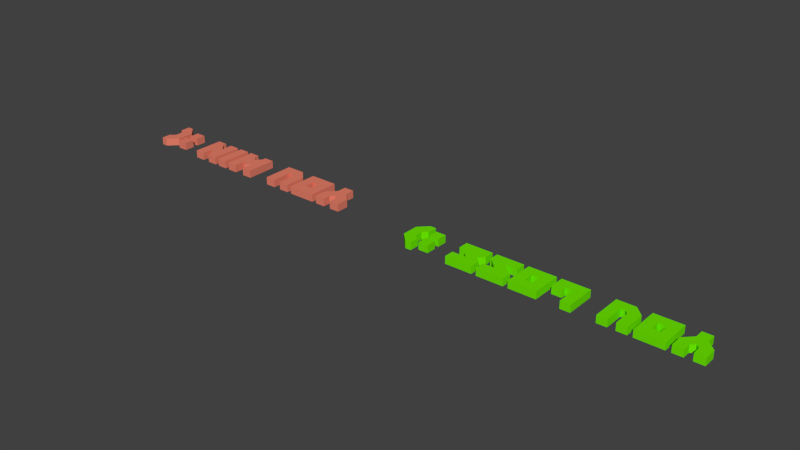 # Source: winlose.blend  (saved by Blender 2.69.0; exported with 4.5.12 LTS)
import bpy
from mathutils import Matrix  # noqa: F401  (used for matrix-valued properties, if any)

bpy.ops.wm.read_factory_settings(use_empty=True)
scene = bpy.context.scene
scene.name = 'Scene'

# ---- collections
col_collection_1 = bpy.data.collections.new('Collection 1'); scene.collection.children.link(col_collection_1)

# ---- materials (node trees are filled in below, after node groups)
mat_material_002 = bpy.data.materials.new('Material.002')
mat_material_002.alpha_threshold = 0.0
mat_material_002.use_transparent_shadow = False
mat_material_002.diffuse_color = (0.8, 0.2165, 0.1451, 1.0)
mat_material_002.roughness = 0.5
mat_material_002.line_color = (0.0, 0.0, 0.0, 1.0)
mat_material_003 = bpy.data.materials.new('Material.003')
mat_material_003.alpha_threshold = 0.0
mat_material_003.use_transparent_shadow = False
mat_material_003.diffuse_color = (0.1542, 0.8, 0.0, 1.0)
mat_material_003.roughness = 0.5
mat_material_003.line_color = (0.0, 0.0, 0.0, 1.0)

# ---- material node trees

# ---- world
world_world = bpy.data.worlds.new('World'); scene.world = world_world
world_world.color = (0.05088, 0.05088, 0.05088)
world_world.use_sun_shadow = False
world_world.sun_shadow_jitter_overblur = 0.0
world_world.cycles.sampling_method = 'MANUAL'
world_world.cycles.sample_map_resolution = 256

# ---- meshes
me_mesh_001 = bpy.data.meshes.new('Mesh.001')
me_mesh_001.from_pydata([(-2.712, 0.09308, 0.03718), (-2.712, 0.09308, -0.156), (-2.802, 0.09308, -0.2469), (-2.837, 0.09308, -0.2469), (-2.837, 0.09308, -0.4969), (-2.689, 0.09308, -0.4969), (-2.462, 0.09308, -0.2696), (-2.462, 0.09308, 0.1508), (-2.689, 0.09308, 0.3781), (-2.837, 0.09308, 0.3781), (-2.837, 0.09308, 0.1281), (-2.802, 0.09308, 0.1281), (-2.098, 0.09308, 0.003086), (-2.098, 0.09308, 0.2531), (-2.348, 0.09308, 0.2531), (-2.348, 0.09308, 0.003086), (-2.348, 0.09308, -0.1219), (-2.348, 0.09308, -0.3719), (-2.098, 0.09308, -0.3719), (-2.098, 0.09308, -0.1219), (-1.098, 0.09308, 0.3781), (-1.098, 0.09308, 0.2758), (-1.28, 0.09308, 0.094), (-1.28, 0.09308, 0.3781), (-1.53, 0.09308, 0.3781), (-1.53, 0.09308, -0.3719), (-1.28, 0.09308, -0.3719), (-1.28, 0.09308, -0.2696), (-1.098, 0.09308, -0.08782), (-1.098, 0.09308, -0.3719), (-0.8479, 0.09308, -0.3719), (-0.8479, 0.09308, 0.3781), (-0.7343, 0.09308, 0.3781), (-0.7343, 0.09308, -0.3719), (-0.4843, 0.09308, -0.3719), (-0.4843, 0.09308, 0.3781), (0.1293, 0.09308, -0.3719), (0.3793, 0.09308, -0.3719), (0.3793, 0.09308, 0.3781), (0.1293, 0.09308, 0.3781), (0.1293, 0.09308, 0.08263), (0.004348, 0.09308, 0.2076), (-0.1207, 0.09308, 0.08263), (-0.1207, 0.09308, 0.3781), (-0.3707, 0.09308, 0.3781), (-0.3707, 0.09308, -0.3719), (-0.1207, 0.09308, -0.3719), (-0.1207, 0.09308, -0.281), (0.004348, 0.09308, -0.156), (0.1293, 0.09308, -0.281), (1.629, 0.09308, 0.3781), (1.379, 0.09308, 0.3781), (1.379, 0.09308, -0.031), (1.288, 0.09308, -0.1219), (1.198, 0.09308, -0.1219), (1.198, 0.09308, 0.3781), (0.9475, 0.09308, 0.3781), (0.9475, 0.09308, -0.3719), (1.402, 0.09308, -0.3719), (1.629, 0.09308, -0.1446), (2.425, 0.09308, -0.3719), (2.425, 0.09308, 0.3781), (1.743, 0.09308, 0.3781), (1.743, 0.09308, -0.3719), (2.175, 0.09308, 0.1281), (2.175, 0.09308, -0.1219), (1.993, 0.09308, -0.1219), (1.993, 0.09308, 0.1281), (3.22, 0.09308, 0.3781), (2.97, 0.09308, 0.3781), (2.97, 0.09308, 0.1849), (2.879, 0.09308, 0.094), (2.788, 0.09308, 0.1849), (2.788, 0.09308, 0.3781), (2.538, 0.09308, 0.3781), (2.538, 0.09308, 0.07127), (2.754, 0.09308, -0.1446), (2.754, 0.09308, -0.3719), (3.004, 0.09308, -0.3719), (3.004, 0.09308, -0.1446), (3.22, 0.09308, 0.07127), (-2.712, -0.09308, 0.03718), (-2.712, -0.09308, -0.156), (-2.802, -0.09308, -0.2469), (-2.837, -0.09308, -0.2469), (-2.837, -0.09308, -0.4969), (-2.689, -0.09308, -0.4969), (-2.462, -0.09308, -0.2696), (-2.462, -0.09308, 0.1508), (-2.689, -0.09308, 0.3781), (-2.837, -0.09308, 0.3781), (-2.837, -0.09308, 0.1281), (-2.802, -0.09308, 0.1281), (-2.098, -0.09308, 0.003086), (-2.098, -0.09308, 0.2531), (-2.348, -0.09308, 0.2531), (-2.348, -0.09308, 0.003086), (-2.348, -0.09308, -0.1219), (-2.348, -0.09308, -0.3719), (-2.098, -0.09308, -0.3719), (-2.098, -0.09308, -0.1219), (-1.098, -0.09308, 0.3781), (-1.098, -0.09308, 0.2758), (-1.28, -0.09308, 0.094), (-1.28, -0.09308, 0.3781), (-1.53, -0.09308, 0.3781), (-1.53, -0.09308, -0.3719), (-1.28, -0.09308, -0.3719), (-1.28, -0.09308, -0.2696), (-1.098, -0.09308, -0.08782), (-1.098, -0.09308, -0.3719), (-0.8479, -0.09308, -0.3719), (-0.8479, -0.09308, 0.3781), (-0.7343, -0.09308, 0.3781), (-0.7343, -0.09308, -0.3719), (-0.4843, -0.09308, -0.3719), (-0.4843, -0.09308, 0.3781), (0.1293, -0.09308, -0.3719), (0.3793, -0.09308, -0.3719), (0.3793, -0.09308, 0.3781), (0.1293, -0.09308, 0.3781), (0.1293, -0.09308, 0.08263), (0.004348, -0.09308, 0.2076), (-0.1207, -0.09308, 0.08263), (-0.1207, -0.09308, 0.3781), (-0.3707, -0.09308, 0.3781), (-0.3707, -0.09308, -0.3719), (-0.1207, -0.09308, -0.3719), (-0.1207, -0.09308, -0.281), (0.004348, -0.09308, -0.156), (0.1293, -0.09308, -0.281), (1.629, -0.09308, 0.3781), (1.379, -0.09308, 0.3781), (1.379, -0.09308, -0.031), (1.288, -0.09308, -0.1219), (1.198, -0.09308, -0.1219), (1.198, -0.09308, 0.3781), (0.9475, -0.09308, 0.3781), (0.9475, -0.09308, -0.3719), (1.402, -0.09308, -0.3719), (1.629, -0.09308, -0.1446), (2.425, -0.09308, -0.3719), (2.425, -0.09308, 0.3781), (1.743, -0.09308, 0.3781), (1.743, -0.09308, -0.3719), (2.175, -0.09308, 0.1281), (2.175, -0.09308, -0.1219), (1.993, -0.09308, -0.1219), (1.993, -0.09308, 0.1281), (3.22, -0.09308, 0.3781), (2.97, -0.09308, 0.3781), (2.97, -0.09308, 0.1849), (2.879, -0.09308, 0.094), (2.788, -0.09308, 0.1849), (2.788, -0.09308, 0.3781), (2.538, -0.09308, 0.3781), (2.538, -0.09308, 0.07127), (2.754, -0.09308, -0.1446), (2.754, -0.09308, -0.3719), (3.004, -0.09308, -0.3719), (3.004, -0.09308, -0.1446), (3.22, -0.09308, 0.07127)], [], [(10, 9, 8), (10, 8, 7), (10, 7, 11), (11, 7, 0), (0, 7, 6), (1, 0, 6), (2, 1, 6), (4, 3, 2), (4, 2, 6), (4, 6, 5), (17, 16, 19), (17, 19, 18), (15, 14, 13), (15, 13, 12), (25, 24, 23), (25, 23, 22), (21, 20, 31), (21, 31, 30), (22, 21, 28), (28, 21, 30), (25, 22, 28), (25, 28, 27), (29, 28, 30), (25, 27, 26), (33, 32, 35), (33, 35, 34), (45, 44, 43), (45, 43, 42), (40, 39, 38), (40, 38, 37), (42, 41, 40), (45, 42, 40), (45, 40, 48), (48, 40, 37), (45, 48, 47), (49, 48, 37), (45, 47, 46), (36, 49, 37), (57, 56, 55), (57, 55, 54), (52, 51, 50), (52, 50, 59), (53, 52, 59), (57, 54, 53), (57, 53, 59), (57, 59, 58), (63, 62, 67), (67, 62, 61), (67, 61, 64), (64, 61, 60), (63, 67, 66), (65, 64, 60), (63, 66, 65), (63, 65, 60), (75, 74, 73), (75, 73, 72), (70, 69, 68), (70, 68, 80), (75, 72, 71), (71, 70, 80), (75, 71, 80), (76, 75, 80), (76, 80, 79), (77, 76, 79), (77, 79, 78), (91, 89, 90), (91, 88, 89), (91, 92, 88), (92, 81, 88), (81, 87, 88), (82, 87, 81), (83, 87, 82), (85, 83, 84), (85, 87, 83), (85, 86, 87), (98, 100, 97), (98, 99, 100), (96, 94, 95), (96, 93, 94), (106, 104, 105), (106, 103, 104), (102, 112, 101), (102, 111, 112), (103, 109, 102), (109, 111, 102), (106, 109, 103), (106, 108, 109), (110, 111, 109), (106, 107, 108), (114, 116, 113), (114, 115, 116), (126, 124, 125), (126, 123, 124), (121, 119, 120), (121, 118, 119), (123, 121, 122), (126, 121, 123), (126, 129, 121), (129, 118, 121), (126, 128, 129), (130, 118, 129), (126, 127, 128), (117, 118, 130), (138, 136, 137), (138, 135, 136), (133, 131, 132), (133, 140, 131), (134, 140, 133), (138, 134, 135), (138, 140, 134), (138, 139, 140), (144, 148, 143), (148, 142, 143), (148, 145, 142), (145, 141, 142), (144, 147, 148), (146, 141, 145), (144, 146, 147), (144, 141, 146), (156, 154, 155), (156, 153, 154), (151, 149, 150), (151, 161, 149), (156, 152, 153), (152, 161, 151), (156, 161, 152), (157, 161, 156), (157, 160, 161), (158, 160, 157), (158, 159, 160), (18, 19, 100, 99), (31, 20, 101, 112), (26, 27, 108, 107), (10, 11, 92, 91), (22, 23, 104, 103), (44, 45, 126, 125), (38, 39, 120, 119), (11, 0, 81, 92), (41, 42, 123, 122), (24, 25, 106, 105), (37, 38, 119, 118), (78, 79, 160, 159), (20, 21, 102, 101), (19, 16, 97, 100), (73, 74, 155, 154), (1, 2, 83, 82), (0, 1, 82, 81), (49, 36, 117, 130), (76, 77, 158, 157), (66, 67, 148, 147), (62, 63, 144, 143), (79, 80, 161, 160), (16, 17, 98, 97), (7, 8, 89, 88), (17, 18, 99, 98), (32, 33, 114, 113), (6, 7, 88, 87), (80, 68, 149, 161), (67, 64, 145, 148), (9, 10, 91, 90), (51, 52, 133, 132), (56, 57, 138, 137), (34, 35, 116, 115), (28, 29, 110, 109), (23, 24, 105, 104), (33, 34, 115, 114), (63, 60, 141, 144), (70, 71, 152, 151), (30, 31, 112, 111), (72, 73, 154, 153), (54, 55, 136, 135), (71, 72, 153, 152), (69, 70, 151, 150), (55, 56, 137, 136), (75, 76, 157, 156), (74, 75, 156, 155), (64, 65, 146, 145), (77, 78, 159, 158), (5, 6, 87, 86), (53, 54, 135, 134), (2, 3, 84, 83), (57, 58, 139, 138), (25, 26, 107, 106), (68, 69, 150, 149), (27, 28, 109, 108), (52, 53, 134, 133), (40, 41, 122, 121), (60, 61, 142, 141), (50, 51, 132, 131), (45, 46, 127, 126), (8, 9, 90, 89), (65, 66, 147, 146), (61, 62, 143, 142), (48, 49, 130, 129), (42, 43, 124, 123), (36, 37, 118, 117), (21, 22, 103, 102), (43, 44, 125, 124), (29, 30, 111, 110), (59, 50, 131, 140), (39, 40, 121, 120), (46, 47, 128, 127), (47, 48, 129, 128), (12, 13, 94, 93), (13, 14, 95, 94), (15, 12, 93, 96), (4, 5, 86, 85), (58, 59, 140, 139), (3, 4, 85, 84), (14, 15, 96, 95), (35, 32, 113, 116)])
_uv = me_mesh_001.uv_layers.new(name='UVMap')
_uv.uv.foreach_set('vector', [0.7611, 0.6161, 0.7611, 0.6886, 0.7182, 0.6886, 0.7611, 0.6161, 0.7182, 0.6886, 0.6523, 0.6227, 0.7611, 0.6161, 0.6523, 0.6227, 0.7512, 0.6161, 0.7512, 0.6161, 0.6523, 0.6227, 0.7248, 0.5897, 0.7248, 0.5897, 0.6523, 0.6227, 0.6523, 0.5008, 0.7248, 0.5337, 0.7248, 0.5897, 0.6523, 0.5008, 0.7512, 0.5074, 0.7248, 0.5337, 0.6523, 0.5008, 0.7611, 0.4349, 0.7611, 0.5074, 0.7512, 0.5074, 0.7611, 0.4349, 0.7512, 0.5074, 0.6523, 0.5008, 0.7611, 0.4349, 0.6523, 0.5008, 0.7182, 0.4349, 0.5613, 0.705, 0.5613, 0.7775, 0.4889, 0.7775, 0.5613, 0.705, 0.4889, 0.7775, 0.4889, 0.705, 0.5613, 0.7775, 0.5613, 0.85, 0.4889, 0.85, 0.5613, 0.7775, 0.4889, 0.85, 0.4889, 0.7775, 0.4349, 0.4349, 0.4349, 0.2174, 0.5074, 0.2174, 0.4349, 0.4349, 0.5074, 0.2174, 0.5074, 0.2998, 0.5601, 0.2471, 0.5601, 0.2174, 0.6326, 0.2174, 0.5601, 0.2471, 0.6326, 0.2174, 0.6326, 0.4349, 0.5074, 0.2998, 0.5601, 0.2471, 0.5601, 0.3525, 0.5601, 0.3525, 0.5601, 0.2471, 0.6326, 0.4349, 0.4349, 0.4349, 0.5074, 0.2998, 0.5601, 0.3525, 0.4349, 0.4349, 0.5601, 0.3525, 0.5074, 0.4052, 0.5601, 0.4349, 0.5601, 0.3525, 0.6326, 0.4349, 0.4349, 0.4349, 0.5074, 0.4052, 0.5074, 0.4349, 0.4349, 0.6326, 0.6523, 0.6326, 0.6523, 0.705, 0.4349, 0.6326, 0.6523, 0.705, 0.4349, 0.705, 0.2174, 6.912e-08, 0.4349, 0.0, 0.4349, 0.07248, 0.2174, 6.912e-08, 0.4349, 0.07248, 0.3492, 0.07248, 0.3492, 0.145, 0.4349, 0.145, 0.4349, 0.2174, 0.3492, 0.145, 0.4349, 0.2174, 0.2174, 0.2174, 0.3492, 0.07248, 0.3855, 0.1087, 0.3492, 0.145, 0.2174, 6.912e-08, 0.3492, 0.07248, 0.3492, 0.145, 0.2174, 6.912e-08, 0.3492, 0.145, 0.28, 0.1087, 0.28, 0.1087, 0.3492, 0.145, 0.2174, 0.2174, 0.2174, 6.912e-08, 0.28, 0.1087, 0.2438, 0.07248, 0.2438, 0.145, 0.28, 0.1087, 0.2174, 0.2174, 0.2174, 6.912e-08, 0.2438, 0.07248, 0.2174, 0.07248, 0.2174, 0.145, 0.2438, 0.145, 0.2174, 0.2174, 0.4349, 0.8105, 0.2174, 0.8105, 0.2174, 0.738, 0.4349, 0.8105, 0.2174, 0.738, 0.3624, 0.738, 0.336, 0.6853, 0.2174, 0.6853, 0.2174, 0.6128, 0.336, 0.6853, 0.2174, 0.6128, 0.369, 0.6128, 0.3624, 0.7116, 0.336, 0.6853, 0.369, 0.6128, 0.4349, 0.8105, 0.3624, 0.738, 0.3624, 0.7116, 0.4349, 0.8105, 0.3624, 0.7116, 0.369, 0.6128, 0.4349, 0.8105, 0.369, 0.6128, 0.4349, 0.6787, 0.0, 0.4151, 0.2174, 0.4151, 0.145, 0.4876, 0.145, 0.4876, 0.2174, 0.4151, 0.2174, 0.6128, 0.145, 0.4876, 0.2174, 0.6128, 0.145, 0.5403, 0.145, 0.5403, 0.2174, 0.6128, 0.0, 0.6128, 0.0, 0.4151, 0.145, 0.4876, 0.07248, 0.4876, 0.07248, 0.5403, 0.145, 0.5403, 0.0, 0.6128, 0.0, 0.4151, 0.07248, 0.4876, 0.07248, 0.5403, 0.0, 0.4151, 0.07248, 0.5403, 0.0, 0.6128, 0.5634, 0.4349, 0.6523, 0.4349, 0.6523, 0.5074, 0.5634, 0.4349, 0.6523, 0.5074, 0.5963, 0.5074, 0.5963, 0.5601, 0.6523, 0.5601, 0.6523, 0.6326, 0.5963, 0.5601, 0.6523, 0.6326, 0.5634, 0.6326, 0.5634, 0.4349, 0.5963, 0.5074, 0.57, 0.5337, 0.57, 0.5337, 0.5963, 0.5601, 0.5634, 0.6326, 0.5634, 0.4349, 0.57, 0.5337, 0.5634, 0.6326, 0.5008, 0.4975, 0.5634, 0.4349, 0.5634, 0.6326, 0.5008, 0.4975, 0.5634, 0.6326, 0.5008, 0.57, 0.4349, 0.4975, 0.5008, 0.4975, 0.5008, 0.57, 0.4349, 0.4975, 0.5008, 0.57, 0.4349, 0.57, 0.7413, 0.2537, 0.6985, 0.1812, 0.7413, 0.1812, 0.7413, 0.2537, 0.6326, 0.2471, 0.6985, 0.1812, 0.7413, 0.2537, 0.7314, 0.2537, 0.6326, 0.2471, 0.7314, 0.2537, 0.705, 0.28, 0.6326, 0.2471, 0.705, 0.28, 0.6326, 0.369, 0.6326, 0.2471, 0.705, 0.336, 0.6326, 0.369, 0.705, 0.28, 0.7314, 0.3624, 0.6326, 0.369, 0.705, 0.336, 0.7413, 0.4349, 0.7314, 0.3624, 0.7413, 0.3624, 0.7413, 0.4349, 0.6326, 0.369, 0.7314, 0.3624, 0.7413, 0.4349, 0.6985, 0.4349, 0.6326, 0.369, 0.2899, 0.883, 0.2174, 0.8105, 0.2899, 0.8105, 0.2899, 0.883, 0.2174, 0.883, 0.2174, 0.8105, 0.3624, 0.883, 0.2899, 0.8105, 0.3624, 0.8105, 0.3624, 0.883, 0.2899, 0.883, 0.2899, 0.8105, 0.4349, 6.912e-08, 0.5074, 0.2174, 0.4349, 0.2174, 0.4349, 6.912e-08, 0.5074, 0.1351, 0.5074, 0.2174, 0.5601, 0.1878, 0.6326, 0.2174, 0.5601, 0.2174, 0.5601, 0.1878, 0.6326, 0.0, 0.6326, 0.2174, 0.5074, 0.1351, 0.5601, 0.08237, 0.5601, 0.1878, 0.5601, 0.08237, 0.6326, 0.0, 0.5601, 0.1878, 0.4349, 6.912e-08, 0.5601, 0.08237, 0.5074, 0.1351, 0.4349, 6.912e-08, 0.5074, 0.02965, 0.5601, 0.08237, 0.5601, 6.912e-08, 0.6326, 0.0, 0.5601, 0.08237, 0.4349, 6.912e-08, 0.5074, 6.912e-08, 0.5074, 0.02965, 0.2174, 0.6128, 3.456e-08, 0.6853, 0.0, 0.6128, 0.2174, 0.6128, 0.2174, 0.6853, 3.456e-08, 0.6853, 0.2174, 0.0, 0.0, 0.07248, 0.0, 6.912e-08, 0.2174, 0.0, 0.08566, 0.07248, 0.0, 0.07248, 0.08566, 0.145, 0.0, 0.2174, 0.0, 0.145, 0.08566, 0.145, 0.2174, 0.2174, 0.0, 0.2174, 0.08566, 0.07248, 0.08566, 0.145, 0.04942, 0.1087, 0.2174, 0.0, 0.08566, 0.145, 0.08566, 0.07248, 0.2174, 0.0, 0.1548, 0.1087, 0.08566, 0.145, 0.1548, 0.1087, 0.2174, 0.2174, 0.08566, 0.145, 0.2174, 0.0, 0.1911, 0.07248, 0.1548, 0.1087, 0.1911, 0.145, 0.2174, 0.2174, 0.1548, 0.1087, 0.2174, 0.0, 0.2174, 0.07248, 0.1911, 0.07248, 0.2174, 0.145, 0.2174, 0.2174, 0.1911, 0.145, 0.2174, 0.2174, 0.0, 0.2899, 0.0, 0.2174, 0.2174, 0.2174, 0.145, 0.2899, 0.0, 0.2899, 0.1186, 0.3426, 0.0, 0.4151, 0.0, 0.3426, 0.1186, 0.3426, 0.1516, 0.4151, 0.0, 0.4151, 0.145, 0.3163, 0.1516, 0.4151, 0.1186, 0.3426, 0.2174, 0.2174, 0.145, 0.3163, 0.145, 0.2899, 0.2174, 0.2174, 0.1516, 0.4151, 0.145, 0.3163, 0.2174, 0.2174, 0.2174, 0.3492, 0.1516, 0.4151, 0.2174, 0.4151, 0.3624, 0.3426, 0.4349, 0.4151, 0.3624, 0.3426, 0.4349, 0.2174, 0.4349, 0.4151, 0.3624, 0.3426, 0.3624, 0.2899, 0.4349, 0.2174, 0.3624, 0.2899, 0.2174, 0.2174, 0.4349, 0.2174, 0.2174, 0.4151, 0.2899, 0.3426, 0.3624, 0.3426, 0.2899, 0.2899, 0.2174, 0.2174, 0.3624, 0.2899, 0.2174, 0.4151, 0.2899, 0.2899, 0.2899, 0.3426, 0.2174, 0.4151, 0.2174, 0.2174, 0.2899, 0.2899, 0.3064, 0.4151, 0.2174, 0.4876, 0.2174, 0.4151, 0.3064, 0.4151, 0.2735, 0.4876, 0.2174, 0.4876, 0.2735, 0.5403, 0.2174, 0.6128, 0.2174, 0.5403, 0.2735, 0.5403, 0.3064, 0.6128, 0.2174, 0.6128, 0.3064, 0.4151, 0.2998, 0.514, 0.2735, 0.4876, 0.2998, 0.514, 0.3064, 0.6128, 0.2735, 0.5403, 0.3064, 0.4151, 0.3064, 0.6128, 0.2998, 0.514, 0.369, 0.4777, 0.3064, 0.6128, 0.3064, 0.4151, 0.369, 0.4777, 0.369, 0.5502, 0.3064, 0.6128, 0.4349, 0.4777, 0.369, 0.5502, 0.369, 0.4777, 0.4349, 0.4777, 0.4349, 0.5502, 0.369, 0.5502, 0.2076, 0.9551, 0.1351, 0.9551, 0.1351, 0.9012, 0.2076, 0.9012, 0.9769, 0.5173, 0.9769, 0.5897, 0.923, 0.5897, 0.923, 0.5173, 0.2174, 0.9012, 0.1878, 0.9012, 0.1878, 0.8472, 0.2174, 0.8472, 0.6326, 0.1812, 0.6326, 0.1713, 0.6865, 0.1713, 0.6865, 0.1812, 0.923, 0.8171, 0.923, 0.8994, 0.869, 0.8994, 0.869, 0.8171, 0.7063, 0.6886, 0.7063, 0.906, 0.6523, 0.906, 0.6523, 0.6886, 0.4349, 0.9501, 0.3624, 0.9501, 0.3624, 0.8961, 0.4349, 0.8961, 0.4889, 0.705, 0.4889, 0.7314, 0.4349, 0.7314, 0.4349, 0.705, 0.7945, 0.145, 0.7945, 0.1812, 0.7405, 0.1812, 0.7405, 0.145, 0.8492, 3.456e-08, 0.8492, 0.2174, 0.7953, 0.2174, 0.7953, 3.456e-08, 0.9032, 3.456e-08, 0.9032, 0.2174, 0.8492, 0.2174, 0.8492, 3.456e-08, 0.815, 0.6523, 0.815, 0.7182, 0.7611, 0.7182, 0.7611, 0.6523, 0.869, 0.5173, 0.869, 0.4876, 0.923, 0.4876, 0.923, 0.5173, 0.923, 0.5173, 0.923, 0.4448, 0.9769, 0.4448, 0.9769, 0.5173, 0.923, 0.7347, 0.9954, 0.7347, 0.9954, 0.7887, 0.923, 0.7887, 0.4889, 0.7874, 0.4889, 0.8138, 0.4349, 0.8138, 0.4349, 0.7874, 0.4889, 0.7314, 0.4889, 0.7874, 0.4349, 0.7874, 0.4349, 0.7314, 0.8328, 0.9962, 0.8064, 0.9962, 0.8064, 0.9423, 0.8328, 0.9423, 0.8492, 0.369, 0.8492, 0.4349, 0.7953, 0.4349, 0.7953, 0.369, 0.4889, 0.8994, 0.4889, 0.9719, 0.4349, 0.9719, 0.4349, 0.8994, 0.869, 0.4349, 0.869, 0.6523, 0.815, 0.6523, 0.815, 0.4349, 0.815, 0.7182, 0.815, 0.7808, 0.7611, 0.7808, 0.7611, 0.7182, 0.09225, 0.9551, 0.01977, 0.9551, 0.01977, 0.9012, 0.09225, 0.9012, 0.7953, 0.369, 0.7953, 0.4349, 0.7413, 0.4349, 0.7413, 0.369, 0.9032, 0.2899, 0.9032, 0.2174, 0.9572, 0.2174, 0.9572, 0.2899, 0.7603, 0.6886, 0.7603, 0.906, 0.7063, 0.906, 0.7063, 0.6886, 0.7953, 0.2471, 0.7953, 0.369, 0.7413, 0.369, 0.7413, 0.2471, 0.815, 0.7808, 0.815, 0.8698, 0.7611, 0.8698, 0.7611, 0.7808, 0.4151, 1.004, 0.3624, 1.004, 0.3624, 0.9501, 0.4151, 0.9501, 0.815, 0.8698, 0.815, 0.9423, 0.7611, 0.9423, 0.7611, 0.8698, 0.7405, 0.0, 0.7405, 0.1186, 0.6865, 0.1186, 0.6865, 0.0, 0.0, 0.6853, 0.2174, 0.6853, 0.2174, 0.7392, 0.0, 0.7392, 0.9032, 0.2174, 0.9032, 0.4349, 0.8492, 0.4349, 0.8492, 0.2174, 0.923, 0.6523, 0.923, 0.7347, 0.869, 0.7347, 0.869, 0.6523, 0.2899, 0.9369, 0.2174, 0.9369, 0.2174, 0.883, 0.2899, 0.883, 0.7603, 0.96, 0.6878, 0.96, 0.6878, 0.906, 0.7603, 0.906, 0.2174, 0.7932, 0.01977, 0.7932, 0.01977, 0.7392, 0.2174, 0.7392, 0.923, 0.626, 0.923, 0.6523, 0.869, 0.6523, 0.869, 0.626, 0.815, 0.4349, 0.815, 0.6523, 0.7611, 0.6523, 0.7611, 0.4349, 0.923, 0.7611, 0.923, 0.8171, 0.869, 0.8171, 0.869, 0.7611, 0.7945, 0.0, 0.7945, 0.145, 0.7405, 0.145, 0.7405, 0.0, 0.923, 0.7347, 0.923, 0.7611, 0.869, 0.7611, 0.869, 0.7347, 0.923, 0.57, 0.923, 0.626, 0.869, 0.626, 0.869, 0.57, 0.9757, 0.3439, 0.9032, 0.3439, 0.9032, 0.2899, 0.9757, 0.2899, 0.8492, 0.3064, 0.8492, 0.369, 0.7953, 0.369, 0.7953, 0.3064, 0.8492, 0.2174, 0.8492, 0.3064, 0.7953, 0.3064, 0.7953, 0.2174, 0.9769, 0.8171, 0.9769, 0.8895, 0.923, 0.8895, 0.923, 0.8171, 0.3084, 0.9554, 0.3084, 0.883, 0.3624, 0.883, 0.3624, 0.9554, 0.7953, 0.1812, 0.7953, 0.2471, 0.7413, 0.2471, 0.7413, 0.1812, 0.869, 0.5436, 0.869, 0.5173, 0.923, 0.5173, 0.923, 0.5436, 0.869, 0.57, 0.869, 0.5601, 0.923, 0.5601, 0.923, 0.57, 0.2174, 0.8472, 0.08566, 0.8472, 0.08566, 0.7932, 0.2174, 0.7932, 0.09225, 0.9012, 0.01977, 0.9012, 0.01977, 0.8472, 0.09225, 0.8472, 0.2899, 0.9909, 0.2174, 0.9909, 0.2174, 0.9369, 0.2899, 0.9369, 0.1878, 0.9012, 0.1351, 0.9012, 0.1351, 0.8472, 0.1878, 0.8472, 0.7405, 0.1186, 0.7405, 0.145, 0.6865, 0.145, 0.6865, 0.1186, 0.6865, 0.1812, 0.6865, 0.145, 0.7405, 0.145, 0.7405, 0.1812, 0.869, 0.6523, 0.869, 0.8698, 0.815, 0.8698, 0.815, 0.6523, 0.815, 0.9423, 0.815, 0.8698, 0.869, 0.8698, 0.869, 0.9423, 0.9757, 0.05397, 0.9032, 0.05397, 0.9032, 3.456e-08, 0.9757, 3.456e-08, 1.0, 0.4164, 0.9572, 0.4164, 0.9572, 0.3624, 1.0, 0.3624, 0.9942, 0.9534, 0.9415, 0.9534, 0.9415, 0.8994, 0.9942, 0.8994, 0.5984, 0.9027, 0.5984, 0.705, 0.6523, 0.705, 0.6523, 0.9027, 0.869, 0.9962, 0.8328, 0.9962, 0.8328, 0.9423, 0.869, 0.9423, 0.4164, 0.8105, 0.4164, 0.8961, 0.3624, 0.8961, 0.3624, 0.8105, 0.9415, 0.9534, 0.869, 0.9534, 0.869, 0.8994, 0.9415, 0.8994, 0.869, 0.4876, 0.869, 0.4349, 0.923, 0.4349, 0.923, 0.4876, 0.9757, 0.145, 0.9032, 0.145, 0.9032, 0.09099, 0.9757, 0.09099, 0.6523, 0.9567, 0.5798, 0.9567, 0.5798, 0.9027, 0.6523, 0.9027, 0.6865, 0.0, 0.6865, 0.1516, 0.6326, 0.1516, 0.6326, 0.0, 0.4889, 0.8138, 0.4889, 0.8994, 0.4349, 0.8994, 0.4349, 0.8138, 0.5976, 0.813, 0.5712, 0.813, 0.5712, 0.759, 0.5976, 0.759, 0.5976, 0.759, 0.5613, 0.759, 0.5613, 0.705, 0.5976, 0.705, 0.5798, 0.9765, 0.5074, 0.9765, 0.5074, 0.9225, 0.5798, 0.9225, 0.923, 0.6807, 0.923, 0.6082, 0.9769, 0.6082, 0.9769, 0.6807, 0.9032, 0.4164, 0.9032, 0.3439, 0.9572, 0.3439, 0.9572, 0.4164, 0.8039, 0.9962, 0.7611, 0.9962, 0.7611, 0.9423, 0.8039, 0.9423, 0.08566, 0.8472, 0.01977, 0.8472, 0.01977, 0.7932, 0.08566, 0.7932, 0.5613, 0.85, 0.5613, 0.9225, 0.5074, 0.9225, 0.5074, 0.85, 0.9572, 0.145, 0.9572, 0.2174, 0.9032, 0.2174, 0.9032, 0.145, 0.9954, 0.7347, 0.923, 0.7347, 0.923, 0.6807, 0.9954, 0.6807])
me_mesh_001.materials.append(mat_material_002)
me_mesh_001.use_remesh_preserve_volume = False
me_mesh_001.use_remesh_preserve_attributes = False
me_mesh_001.use_mirror_vertex_groups = False
me_mesh_001.update()
me_mesh = bpy.data.meshes.new('Mesh')
me_mesh.from_pydata([(-3.117, 0.09308, 0.03559), (-3.026, 0.09308, 0.1265), (-2.992, 0.09308, 0.1265), (-2.992, 0.09308, 0.3765), (-3.139, 0.09308, 0.3765), (-3.367, 0.09308, 0.1492), (-3.367, 0.09308, -0.2712), (-3.139, 0.09308, -0.4985), (-2.992, 0.09308, -0.4985), (-2.992, 0.09308, -0.2485), (-3.026, 0.09308, -0.2485), (-3.117, 0.09308, -0.1576), (-2.628, 0.09308, 0.001498), (-2.628, 0.09308, 0.2515), (-2.878, 0.09308, 0.2515), (-2.878, 0.09308, 0.001498), (-2.878, 0.09308, -0.1235), (-2.878, 0.09308, -0.3735), (-2.628, 0.09308, -0.3735), (-2.628, 0.09308, -0.1235), (-2.06, 0.09308, 0.1265), (-1.719, 0.09308, 0.1265), (-1.844, 0.09308, 0.001498), (-1.719, 0.09308, -0.1235), (-2.06, 0.09308, -0.1235), (-2.06, 0.09308, -0.3735), (-1.378, 0.09308, -0.3735), (-1.378, 0.09308, -0.1235), (-1.503, 0.09308, 0.001498), (-1.378, 0.09308, 0.1265), (-1.378, 0.09308, 0.3765), (-2.06, 0.09308, 0.3765), (-1.264, 0.09308, 0.1265), (-0.9804, 0.09308, 0.1265), (-1.23, 0.09308, -0.1235), (-1.264, 0.09308, -0.1235), (-1.264, 0.09308, -0.3735), (-0.5827, 0.09308, -0.3735), (-0.5827, 0.09308, -0.1235), (-0.8668, 0.09308, -0.1235), (-0.6168, 0.09308, 0.1265), (-0.5827, 0.09308, 0.1265), (-0.5827, 0.09308, 0.3765), (-1.264, 0.09308, 0.3765), (0.2128, 0.09308, -0.3735), (0.2128, 0.09308, 0.3765), (-0.469, 0.09308, 0.3765), (-0.469, 0.09308, -0.3735), (-0.03721, 0.09308, 0.1265), (-0.03721, 0.09308, -0.1235), (-0.219, 0.09308, -0.1235), (-0.219, 0.09308, 0.1265), (0.7582, 0.09308, 0.3765), (0.7582, 0.09308, -0.1235), (0.5764, 0.09308, -0.1235), (0.5764, 0.09308, 0.001499), (0.3264, 0.09308, 0.001499), (0.3264, 0.09308, -0.3735), (1.008, 0.09308, -0.3735), (1.008, 0.09308, 0.3765), (2.258, 0.09308, 0.3765), (2.008, 0.09308, 0.3765), (2.008, 0.09308, -0.03259), (1.917, 0.09308, -0.1235), (1.826, 0.09308, -0.1235), (1.826, 0.09308, 0.3765), (1.576, 0.09308, 0.3765), (1.576, 0.09308, -0.3735), (2.031, 0.09308, -0.3735), (2.258, 0.09308, -0.1462), (3.054, 0.09308, -0.3735), (3.054, 0.09308, 0.3765), (2.372, 0.09308, 0.3765), (2.372, 0.09308, -0.3735), (2.804, 0.09308, 0.1265), (2.804, 0.09308, -0.1235), (2.622, 0.09308, -0.1235), (2.622, 0.09308, 0.1265), (3.849, 0.09308, 0.3765), (3.599, 0.09308, 0.3765), (3.599, 0.09308, 0.1833), (3.508, 0.09308, 0.09241), (3.417, 0.09308, 0.1833), (3.417, 0.09308, 0.3765), (3.167, 0.09308, 0.3765), (3.167, 0.09308, 0.06968), (3.383, 0.09308, -0.1462), (3.383, 0.09308, -0.3735), (3.633, 0.09308, -0.3735), (3.633, 0.09308, -0.1462), (3.849, 0.09308, 0.06968), (-3.117, -0.09308, 0.03559), (-3.026, -0.09308, 0.1265), (-2.992, -0.09308, 0.1265), (-2.992, -0.09308, 0.3765), (-3.139, -0.09308, 0.3765), (-3.367, -0.09308, 0.1492), (-3.367, -0.09308, -0.2712), (-3.139, -0.09308, -0.4985), (-2.992, -0.09308, -0.4985), (-2.992, -0.09308, -0.2485), (-3.026, -0.09308, -0.2485), (-3.117, -0.09308, -0.1576), (-2.628, -0.09308, 0.001498), (-2.628, -0.09308, 0.2515), (-2.878, -0.09308, 0.2515), (-2.878, -0.09308, 0.001498), (-2.878, -0.09308, -0.1235), (-2.878, -0.09308, -0.3735), (-2.628, -0.09308, -0.3735), (-2.628, -0.09308, -0.1235), (-2.06, -0.09308, 0.1265), (-1.719, -0.09308, 0.1265), (-1.844, -0.09308, 0.001498), (-1.719, -0.09308, -0.1235), (-2.06, -0.09308, -0.1235), (-2.06, -0.09308, -0.3735), (-1.378, -0.09308, -0.3735), (-1.378, -0.09308, -0.1235), (-1.503, -0.09308, 0.001498), (-1.378, -0.09308, 0.1265), (-1.378, -0.09308, 0.3765), (-2.06, -0.09308, 0.3765), (-1.264, -0.09308, 0.1265), (-0.9804, -0.09308, 0.1265), (-1.23, -0.09308, -0.1235), (-1.264, -0.09308, -0.1235), (-1.264, -0.09308, -0.3735), (-0.5827, -0.09308, -0.3735), (-0.5827, -0.09308, -0.1235), (-0.8668, -0.09308, -0.1235), (-0.6168, -0.09308, 0.1265), (-0.5827, -0.09308, 0.1265), (-0.5827, -0.09308, 0.3765), (-1.264, -0.09308, 0.3765), (0.2128, -0.09308, -0.3735), (0.2128, -0.09308, 0.3765), (-0.469, -0.09308, 0.3765), (-0.469, -0.09308, -0.3735), (-0.03721, -0.09308, 0.1265), (-0.03721, -0.09308, -0.1235), (-0.219, -0.09308, -0.1235), (-0.219, -0.09308, 0.1265), (0.7582, -0.09308, 0.3765), (0.7582, -0.09308, -0.1235), (0.5764, -0.09308, -0.1235), (0.5764, -0.09308, 0.001499), (0.3264, -0.09308, 0.001499), (0.3264, -0.09308, -0.3735), (1.008, -0.09308, -0.3735), (1.008, -0.09308, 0.3765), (2.258, -0.09308, 0.3765), (2.008, -0.09308, 0.3765), (2.008, -0.09308, -0.03259), (1.917, -0.09308, -0.1235), (1.826, -0.09308, -0.1235), (1.826, -0.09308, 0.3765), (1.576, -0.09308, 0.3765), (1.576, -0.09308, -0.3735), (2.031, -0.09308, -0.3735), (2.258, -0.09308, -0.1462), (3.054, -0.09308, -0.3735), (3.054, -0.09308, 0.3765), (2.372, -0.09308, 0.3765), (2.372, -0.09308, -0.3735), (2.804, -0.09308, 0.1265), (2.804, -0.09308, -0.1235), (2.622, -0.09308, -0.1235), (2.622, -0.09308, 0.1265), (3.849, -0.09308, 0.3765), (3.599, -0.09308, 0.3765), (3.599, -0.09308, 0.1833), (3.508, -0.09308, 0.09241), (3.417, -0.09308, 0.1833), (3.417, -0.09308, 0.3765), (3.167, -0.09308, 0.3765), (3.167, -0.09308, 0.06968), (3.383, -0.09308, -0.1462), (3.383, -0.09308, -0.3735), (3.633, -0.09308, -0.3735), (3.633, -0.09308, -0.1462), (3.849, -0.09308, 0.06968)], [], [(5, 4, 3), (5, 3, 2), (6, 5, 0), (0, 5, 1), (1, 5, 2), (6, 0, 11), (6, 11, 10), (6, 10, 9), (6, 9, 8), (7, 6, 8), (17, 16, 19), (17, 19, 18), (15, 14, 13), (15, 13, 12), (20, 31, 30), (20, 30, 29), (21, 20, 29), (22, 21, 29), (22, 29, 28), (23, 22, 28), (23, 28, 27), (25, 24, 23), (25, 23, 27), (25, 27, 26), (32, 43, 42), (32, 42, 41), (33, 32, 41), (34, 33, 40), (40, 33, 41), (34, 40, 39), (36, 35, 34), (36, 34, 39), (36, 39, 38), (36, 38, 37), (47, 46, 51), (51, 46, 45), (51, 45, 48), (48, 45, 44), (47, 51, 50), (49, 48, 44), (47, 50, 49), (47, 49, 44), (53, 52, 59), (53, 59, 58), (57, 56, 55), (57, 55, 54), (57, 54, 53), (57, 53, 58), (67, 66, 65), (67, 65, 64), (62, 61, 60), (62, 60, 69), (63, 62, 69), (67, 64, 63), (67, 63, 69), (67, 69, 68), (73, 72, 77), (77, 72, 71), (77, 71, 74), (74, 71, 70), (73, 77, 76), (75, 74, 70), (73, 76, 75), (73, 75, 70), (85, 84, 83), (85, 83, 82), (80, 79, 78), (80, 78, 90), (85, 82, 81), (81, 80, 90), (85, 81, 90), (86, 85, 90), (86, 90, 89), (87, 86, 89), (87, 89, 88), (96, 94, 95), (96, 93, 94), (97, 91, 96), (91, 92, 96), (92, 93, 96), (97, 102, 91), (97, 101, 102), (97, 100, 101), (97, 99, 100), (98, 99, 97), (108, 110, 107), (108, 109, 110), (106, 104, 105), (106, 103, 104), (111, 121, 122), (111, 120, 121), (112, 120, 111), (113, 120, 112), (113, 119, 120), (114, 119, 113), (114, 118, 119), (116, 114, 115), (116, 118, 114), (116, 117, 118), (123, 133, 134), (123, 132, 133), (124, 132, 123), (125, 131, 124), (131, 132, 124), (125, 130, 131), (127, 125, 126), (127, 130, 125), (127, 129, 130), (127, 128, 129), (138, 142, 137), (142, 136, 137), (142, 139, 136), (139, 135, 136), (138, 141, 142), (140, 135, 139), (138, 140, 141), (138, 135, 140), (144, 150, 143), (144, 149, 150), (148, 146, 147), (148, 145, 146), (148, 144, 145), (148, 149, 144), (158, 156, 157), (158, 155, 156), (153, 151, 152), (153, 160, 151), (154, 160, 153), (158, 154, 155), (158, 160, 154), (158, 159, 160), (164, 168, 163), (168, 162, 163), (168, 165, 162), (165, 161, 162), (164, 167, 168), (166, 161, 165), (164, 166, 167), (164, 161, 166), (176, 174, 175), (176, 173, 174), (171, 169, 170), (171, 181, 169), (176, 172, 173), (172, 181, 171), (176, 181, 172), (177, 181, 176), (177, 180, 181), (178, 180, 177), (178, 179, 180), (47, 44, 135, 138), (55, 56, 147, 146), (76, 77, 168, 167), (74, 75, 166, 165), (3, 4, 95, 94), (41, 42, 133, 132), (12, 13, 104, 103), (70, 71, 162, 161), (44, 45, 136, 135), (72, 73, 164, 163), (56, 57, 148, 147), (90, 78, 169, 181), (22, 23, 114, 113), (49, 50, 141, 140), (37, 38, 129, 128), (64, 65, 156, 155), (51, 48, 139, 142), (6, 7, 98, 97), (81, 82, 173, 172), (80, 81, 172, 171), (39, 40, 131, 130), (33, 34, 125, 124), (87, 88, 179, 178), (52, 53, 144, 143), (84, 85, 176, 175), (30, 31, 122, 121), (65, 66, 157, 156), (79, 80, 171, 170), (14, 15, 106, 105), (63, 64, 155, 154), (38, 39, 130, 129), (82, 83, 174, 173), (2, 3, 94, 93), (23, 24, 115, 114), (17, 18, 109, 108), (68, 69, 160, 159), (15, 12, 103, 106), (57, 58, 149, 148), (8, 9, 100, 99), (32, 33, 124, 123), (19, 16, 107, 110), (29, 30, 121, 120), (20, 21, 112, 111), (83, 84, 175, 174), (13, 14, 105, 104), (50, 51, 142, 141), (53, 54, 145, 144), (46, 47, 138, 137), (27, 28, 119, 118), (25, 26, 117, 116), (1, 2, 93, 92), (11, 0, 91, 102), (48, 49, 140, 139), (58, 59, 150, 149), (69, 60, 151, 160), (31, 20, 111, 122), (85, 86, 177, 176), (45, 46, 137, 136), (62, 63, 154, 153), (40, 41, 132, 131), (66, 67, 158, 157), (26, 27, 118, 117), (5, 6, 97, 96), (36, 37, 128, 127), (34, 35, 126, 125), (61, 62, 153, 152), (28, 29, 120, 119), (16, 17, 108, 107), (7, 8, 99, 98), (89, 90, 181, 180), (88, 89, 180, 179), (78, 79, 170, 169), (4, 5, 96, 95), (59, 52, 143, 150), (18, 19, 110, 109), (10, 11, 102, 101), (54, 55, 146, 145), (0, 1, 92, 91), (35, 36, 127, 126), (43, 32, 123, 134), (67, 68, 159, 158), (86, 87, 178, 177), (75, 76, 167, 166), (24, 25, 116, 115), (60, 61, 152, 151), (77, 74, 165, 168), (73, 70, 161, 164), (71, 72, 163, 162), (42, 43, 134, 133), (9, 10, 101, 100), (21, 22, 113, 112)])
_uv = me_mesh.uv_layers.new(name='UVMap')
_uv.uv.foreach_set('vector', [0.6349, 0.7547, 0.575, 0.6948, 0.575, 0.6559, 0.6349, 0.7547, 0.575, 0.6559, 0.6409, 0.6559, 0.7457, 0.7547, 0.6349, 0.7547, 0.6649, 0.6888, 0.6649, 0.6888, 0.6349, 0.7547, 0.6409, 0.6649, 0.6409, 0.6649, 0.6349, 0.7547, 0.6409, 0.6559, 0.7457, 0.7547, 0.6649, 0.6888, 0.7158, 0.6888, 0.7457, 0.7547, 0.7158, 0.6888, 0.7397, 0.6649, 0.7457, 0.7547, 0.7397, 0.6649, 0.7397, 0.6559, 0.7457, 0.7547, 0.7397, 0.6559, 0.8056, 0.6559, 0.8056, 0.6948, 0.7457, 0.7547, 0.8056, 0.6559, 0.6409, 0.9019, 0.6409, 0.9678, 0.575, 0.9678, 0.6409, 0.9019, 0.575, 0.9678, 0.575, 0.9019, 0.2635, 0.8839, 0.2635, 0.9498, 0.1977, 0.9498, 0.2635, 0.8839, 0.1977, 0.9498, 0.1977, 0.8839, 0.7547, 0.3115, 0.7547, 0.3773, 0.575, 0.3773, 0.7547, 0.3115, 0.575, 0.3773, 0.575, 0.3115, 0.0, 0.0, 0.0, 0.0, 0.0, 0.0, 0.09883, 0.4522, 0.1318, 0.4852, 0.1318, 0.575, 0.09883, 0.4522, 0.1318, 0.575, 0.09883, 0.5421, 0.06589, 0.4852, 0.09883, 0.4522, 0.09883, 0.5421, 0.06589, 0.4852, 0.09883, 0.5421, 0.06589, 0.575, 0.0, 0.3953, 0.06589, 0.3953, 0.06589, 0.4852, 0.0, 0.3953, 0.06589, 0.4852, 0.06589, 0.575, 0.0, 0.3953, 0.06589, 0.575, 0.0, 0.575, 0.7068, 0.3773, 0.7727, 0.3773, 0.7727, 0.557, 0.7068, 0.3773, 0.7727, 0.557, 0.7068, 0.557, 0.0, 0.0, 0.0, 0.0, 0.0, 0.0, 0.6229, 0.02695, 0.6888, 0.09284, 0.6888, 0.1887, 0.0, 0.0, 0.0, 0.0, 0.0, 0.0, 0.6229, 0.02695, 0.6888, 0.1887, 0.6229, 0.1228, 0.557, 0.01797, 0.6229, 0.01797, 0.6229, 0.02695, 0.557, 0.01797, 0.6229, 0.02695, 0.6229, 0.1228, 0.557, 0.01797, 0.6229, 0.1228, 0.6229, 0.1977, 0.557, 0.01797, 0.6229, 0.1977, 0.557, 0.1977, 0.0, 0.1977, 0.0, 6.283e-08, 0.06589, 0.06589, 0.06589, 0.06589, 0.0, 6.283e-08, 0.1797, 0.0, 0.06589, 0.06589, 0.1797, 0.0, 0.1138, 0.06589, 0.1138, 0.06589, 0.1797, 0.0, 0.1797, 0.1977, 0.0, 0.1977, 0.06589, 0.06589, 0.06589, 0.1318, 0.1138, 0.1318, 0.1138, 0.06589, 0.1797, 0.1977, 0.0, 0.1977, 0.06589, 0.1318, 0.1138, 0.1318, 0.0, 0.1977, 0.1138, 0.1318, 0.1797, 0.1977, 0.2456, 0.3115, 0.3773, 0.3115, 0.3773, 0.3773, 0.2456, 0.3115, 0.3773, 0.3773, 0.1797, 0.3773, 0.1797, 0.1977, 0.2785, 0.1977, 0.2785, 0.2635, 0.1797, 0.1977, 0.2785, 0.2635, 0.2456, 0.2635, 0.1797, 0.1977, 0.2456, 0.2635, 0.2456, 0.3115, 0.1797, 0.1977, 0.2456, 0.3115, 0.1797, 0.3773, 0.1797, 0.3773, 0.3773, 0.3773, 0.3773, 0.4432, 0.1797, 0.3773, 0.3773, 0.4432, 0.2456, 0.4432, 0.2695, 0.4912, 0.3773, 0.4912, 0.3773, 0.557, 0.2695, 0.4912, 0.3773, 0.557, 0.2396, 0.557, 0.2456, 0.4672, 0.2695, 0.4912, 0.2396, 0.557, 0.1797, 0.3773, 0.2456, 0.4432, 0.2456, 0.4672, 0.1797, 0.3773, 0.2456, 0.4672, 0.2396, 0.557, 0.1797, 0.3773, 0.2396, 0.557, 0.1797, 0.4971, 6.283e-08, 0.3953, 0.0, 0.1977, 0.06589, 0.2635, 0.06589, 0.2635, 0.0, 0.1977, 0.1797, 0.1977, 0.06589, 0.2635, 0.1797, 0.1977, 0.1138, 0.2635, 0.1138, 0.2635, 0.1797, 0.1977, 0.1797, 0.3953, 6.283e-08, 0.3953, 0.06589, 0.2635, 0.06589, 0.3294, 0.1138, 0.3294, 0.1138, 0.2635, 0.1797, 0.3953, 6.283e-08, 0.3953, 0.06589, 0.3294, 0.1138, 0.3294, 6.283e-08, 0.3953, 0.1138, 0.3294, 0.1797, 0.3953, 0.2965, 0.557, 0.3773, 0.557, 0.3773, 0.6229, 0.2965, 0.557, 0.3773, 0.6229, 0.3264, 0.6229, 0.3264, 0.6708, 0.3773, 0.6708, 0.3773, 0.7367, 0.3264, 0.6708, 0.3773, 0.7367, 0.2965, 0.7367, 0.2965, 0.557, 0.3264, 0.6229, 0.3025, 0.6469, 0.3025, 0.6469, 0.3264, 0.6708, 0.2965, 0.7367, 0.2965, 0.557, 0.3025, 0.6469, 0.2965, 0.7367, 0.2396, 0.6139, 0.2965, 0.557, 0.2965, 0.7367, 0.2396, 0.6139, 0.2965, 0.7367, 0.2396, 0.6798, 0.1797, 0.6139, 0.2396, 0.6139, 0.2396, 0.6798, 0.1797, 0.6139, 0.2396, 0.6798, 0.1797, 0.6798, 0.6349, 0.557, 0.575, 0.6559, 0.575, 0.6169, 0.6349, 0.557, 0.6409, 0.6559, 0.575, 0.6559, 0.7457, 0.557, 0.6649, 0.6229, 0.6349, 0.557, 0.6649, 0.6229, 0.6409, 0.6469, 0.6349, 0.557, 0.6409, 0.6469, 0.6409, 0.6559, 0.6349, 0.557, 0.7457, 0.557, 0.7158, 0.6229, 0.6649, 0.6229, 0.7457, 0.557, 0.7397, 0.6469, 0.7158, 0.6229, 0.7457, 0.557, 0.7397, 0.6559, 0.7397, 0.6469, 0.7457, 0.557, 0.8056, 0.6559, 0.7397, 0.6559, 0.8056, 0.6169, 0.8056, 0.6559, 0.7457, 0.557, 0.3773, 0.9498, 0.3115, 0.8839, 0.3773, 0.8839, 0.3773, 0.9498, 0.3115, 0.9498, 0.3115, 0.8839, 0.7547, 0.9678, 0.6888, 0.9019, 0.7547, 0.9019, 0.7547, 0.9678, 0.6888, 0.9678, 0.6888, 0.9019, 0.7547, 0.2635, 0.575, 0.1977, 0.7547, 0.1977, 0.7547, 0.2635, 0.575, 0.2635, 0.575, 0.1977, 0.0, 0.0, 0.0, 0.0, 0.0, 0.0, 0.1228, 0.608, 0.0, 0.575, 0.08984, 0.575, 0.1228, 0.608, 0.03294, 0.608, 0.0, 0.575, 0.08984, 0.6409, 0.03294, 0.608, 0.1228, 0.608, 0.08984, 0.6409, 0.0, 0.6409, 0.03294, 0.608, 0.1797, 0.7068, 0.08984, 0.6409, 0.1797, 0.6409, 0.1797, 0.7068, 0.0, 0.6409, 0.08984, 0.6409, 0.1797, 0.7068, 0.0, 0.7068, 0.0, 0.6409, 0.7547, 0.01797, 0.6888, 0.1977, 0.6888, 0.01797, 0.7547, 0.01797, 0.7547, 0.1977, 0.6888, 0.1977, 0.0, 0.0, 0.0, 0.0, 0.0, 0.0, 0.6409, 0.3863, 0.575, 0.5481, 0.575, 0.4522, 0.0, 0.0, 0.0, 0.0, 0.0, 0.0, 0.6409, 0.3863, 0.6409, 0.4822, 0.575, 0.5481, 0.7068, 0.3773, 0.6409, 0.3863, 0.6409, 0.3773, 0.7068, 0.3773, 0.6409, 0.4822, 0.6409, 0.3863, 0.7068, 0.3773, 0.6409, 0.557, 0.6409, 0.4822, 0.7068, 0.3773, 0.7068, 0.557, 0.6409, 0.557, 0.3773, 1.257e-07, 0.2456, 0.06589, 0.1797, 0.0, 0.2456, 0.06589, 0.1797, 0.1797, 0.1797, 0.0, 0.2456, 0.06589, 0.2456, 0.1138, 0.1797, 0.1797, 0.2456, 0.1138, 0.3773, 0.1797, 0.1797, 0.1797, 0.3773, 1.257e-07, 0.3115, 0.06589, 0.2456, 0.06589, 0.3115, 0.1138, 0.3773, 0.1797, 0.2456, 0.1138, 0.3773, 1.257e-07, 0.3115, 0.1138, 0.3115, 0.06589, 0.3773, 1.257e-07, 0.3773, 0.1797, 0.3115, 0.1138, 0.4432, 0.1318, 0.3773, 0.0, 0.4432, 0.0, 0.4432, 0.1318, 0.3773, 0.1977, 0.3773, 0.0, 0.557, 0.1977, 0.4912, 0.09883, 0.557, 0.09883, 0.557, 0.1977, 0.4912, 0.1318, 0.4912, 0.09883, 0.557, 0.1977, 0.4432, 0.1318, 0.4912, 0.1318, 0.557, 0.1977, 0.3773, 0.1977, 0.4432, 0.1318, 0.575, 0.1977, 0.3773, 0.2635, 0.3773, 0.1977, 0.575, 0.1977, 0.5091, 0.2635, 0.3773, 0.2635, 0.4852, 0.3115, 0.3773, 0.3773, 0.3773, 0.3115, 0.4852, 0.3115, 0.5151, 0.3773, 0.3773, 0.3773, 0.5091, 0.2875, 0.5151, 0.3773, 0.4852, 0.3115, 0.575, 0.1977, 0.5091, 0.2875, 0.5091, 0.2635, 0.575, 0.1977, 0.5151, 0.3773, 0.5091, 0.2875, 0.575, 0.1977, 0.575, 0.3175, 0.5151, 0.3773, 0.575, 0.557, 0.4432, 0.6229, 0.3773, 0.557, 0.4432, 0.6229, 0.3773, 0.7367, 0.3773, 0.557, 0.4432, 0.6229, 0.4432, 0.6708, 0.3773, 0.7367, 0.4432, 0.6708, 0.575, 0.7367, 0.3773, 0.7367, 0.575, 0.557, 0.5091, 0.6229, 0.4432, 0.6229, 0.5091, 0.6708, 0.575, 0.7367, 0.4432, 0.6708, 0.575, 0.557, 0.5091, 0.6708, 0.5091, 0.6229, 0.575, 0.557, 0.575, 0.7367, 0.5091, 0.6708, 0.4582, 0.3773, 0.3773, 0.4432, 0.3773, 0.3773, 0.4582, 0.3773, 0.4283, 0.4432, 0.3773, 0.4432, 0.4283, 0.4912, 0.3773, 0.557, 0.3773, 0.4912, 0.4283, 0.4912, 0.4582, 0.557, 0.3773, 0.557, 0.4582, 0.3773, 0.4522, 0.4672, 0.4283, 0.4432, 0.4522, 0.4672, 0.4582, 0.557, 0.4283, 0.4912, 0.4582, 0.3773, 0.4582, 0.557, 0.4522, 0.4672, 0.5151, 0.4343, 0.4582, 0.557, 0.4582, 0.3773, 0.5151, 0.4343, 0.5151, 0.5001, 0.4582, 0.557, 0.575, 0.4343, 0.5151, 0.5001, 0.5151, 0.4343, 0.575, 0.4343, 0.575, 0.5001, 0.5151, 0.5001, 0.3773, 0.8839, 0.1977, 0.8839, 0.1977, 0.8348, 0.3773, 0.8348, 0.7547, 0.9943, 0.7547, 0.9284, 0.8038, 0.9284, 0.8038, 0.9943, 0.9528, 0.7876, 0.9528, 0.8535, 0.9037, 0.8535, 0.9037, 0.7876, 0.9528, 0.7218, 0.9528, 0.7876, 0.9037, 0.7876, 0.9037, 0.7218, 0.6798, 0.9509, 0.6409, 0.9509, 0.6409, 0.9019, 0.6798, 0.9019, 0.2635, 0.9989, 0.1977, 0.9989, 0.1977, 0.9498, 0.2635, 0.9498, 0.9509, 0.01797, 0.9509, 0.08386, 0.9019, 0.08386, 0.9019, 0.01797, 0.9019, 0.01797, 0.9019, 0.2156, 0.8528, 0.2156, 0.8528, 0.01797, 0.1797, 0.7068, 0.1797, 0.9044, 0.1306, 0.9044, 0.1306, 0.7068, 0.9037, 0.6559, 0.9037, 0.8535, 0.8547, 0.8535, 0.8547, 0.6559, 0.8547, 0.557, 0.8547, 0.6559, 0.8056, 0.6559, 0.8056, 0.557, 0.8708, 0.4762, 0.8708, 0.557, 0.8217, 0.557, 0.8217, 0.4762, 0.9528, 0.7708, 0.9857, 0.7708, 0.9857, 0.8199, 0.9528, 0.8199, 0.3115, 0.982, 0.2635, 0.982, 0.2635, 0.933, 0.3115, 0.933, 1.0, 0.01797, 1.0, 0.08386, 0.9509, 0.08386, 0.9509, 0.01797, 0.8528, 0.2156, 0.8528, 0.3474, 0.8038, 0.3474, 0.8038, 0.2156, 0.3115, 0.933, 0.2635, 0.933, 0.2635, 0.8839, 0.3115, 0.8839, 0.8038, 0.1887, 0.8038, 0.2486, 0.7547, 0.2486, 0.7547, 0.1887, 0.575, 0.8685, 0.575, 0.8925, 0.5259, 0.8925, 0.5259, 0.8685, 0.8038, 0.9044, 0.8038, 0.9284, 0.7547, 0.9284, 0.7547, 0.9044, 1.0, 0.2156, 1.0, 0.2815, 0.9509, 0.2815, 0.9509, 0.2156, 0.1306, 0.9535, 0.06474, 0.9535, 0.06474, 0.9044, 0.1306, 0.9044, 0.3773, 0.9823, 0.3773, 0.9164, 0.4264, 0.9164, 0.4264, 0.9823, 0.575, 0.7367, 0.575, 0.8685, 0.5259, 0.8685, 0.5259, 0.7367, 0.8528, 0.01797, 0.8528, 0.09883, 0.8038, 0.09883, 0.8038, 0.01797, 0.3773, 0.7858, 0.1977, 0.7858, 0.1977, 0.7367, 0.3773, 0.7367, 0.575, 0.9924, 0.5091, 0.9924, 0.5091, 0.9434, 0.575, 0.9434, 0.8038, 0.8535, 0.8038, 0.9044, 0.7547, 0.9044, 0.7547, 0.8535, 0.9509, 0.2156, 0.9509, 0.2815, 0.9019, 0.2815, 0.9019, 0.2156, 0.1557, 0.4444, 0.1318, 0.4444, 0.1318, 0.3953, 0.1557, 0.3953, 0.9277, 0.3545, 0.8528, 0.3545, 0.8528, 0.3055, 0.9277, 0.3055, 0.575, 0.8925, 0.575, 0.9434, 0.5259, 0.9434, 0.5259, 0.8925, 0.9464, 0.9516, 0.8805, 0.9516, 0.8805, 0.9026, 0.9464, 0.9026, 0.8528, 0.3055, 0.8528, 0.2156, 0.9019, 0.2156, 0.9019, 0.3055, 0.9913, 0.9026, 0.9254, 0.9026, 0.9254, 0.8535, 0.9913, 0.8535, 0.1306, 0.7068, 0.1306, 0.7667, 0.08157, 0.7667, 0.08157, 0.7068, 0.3773, 0.9989, 0.3115, 0.9989, 0.3115, 0.9498, 0.3773, 0.9498, 0.3773, 0.8348, 0.1977, 0.8348, 0.1977, 0.7858, 0.3773, 0.7858, 0.1965, 0.9535, 0.1306, 0.9535, 0.1306, 0.9044, 0.1965, 0.9044, 0.8805, 0.9516, 0.8056, 0.9516, 0.8056, 0.9026, 0.8805, 0.9026, 0.9696, 0.6552, 0.9037, 0.6552, 0.9037, 0.6061, 0.9696, 0.6061, 0.8547, 0.7876, 0.8547, 0.8535, 0.8056, 0.8535, 0.8056, 0.7876, 0.8547, 0.6469, 0.8547, 0.557, 0.9037, 0.557, 0.9037, 0.6469, 0.9198, 0.4253, 0.9857, 0.4253, 0.9857, 0.4743, 0.9198, 0.4743, 0.006698, 0.9703, 0.006698, 0.9044, 0.05576, 0.9044, 0.05576, 0.9703, 0.9528, 0.6559, 0.9528, 0.7218, 0.9037, 0.7218, 0.9037, 0.6559, 0.1797, 0.4934, 0.1318, 0.4934, 0.1318, 0.4444, 0.1797, 0.4444, 0.8217, 0.3594, 0.8217, 0.557, 0.7727, 0.557, 0.7727, 0.3594, 0.8547, 0.7218, 0.8547, 0.7547, 0.8056, 0.7547, 0.8056, 0.7218, 0.7547, 0.8038, 0.575, 0.8038, 0.575, 0.7547, 0.7547, 0.7547, 0.0636, 0.7068, 0.07258, 0.7068, 0.07258, 0.7558, 0.0636, 0.7558, 0.8038, 0.7787, 0.8038, 0.8296, 0.7547, 0.8296, 0.7547, 0.7787, 0.9689, 0.3594, 0.9689, 0.4253, 0.9198, 0.4253, 0.9198, 0.3594, 0.04906, 0.7068, 0.04906, 0.9044, 0.0, 0.9044, 0.0, 0.7068, 0.1306, 0.7667, 0.1306, 0.9044, 0.08157, 0.9044, 0.08157, 0.7667, 0.9696, 0.6061, 0.9037, 0.6061, 0.9037, 0.557, 0.9696, 0.557, 0.8528, 0.09883, 0.8528, 0.1557, 0.8038, 0.1557, 0.8038, 0.09883, 0.4755, 0.7367, 0.4755, 0.9164, 0.4264, 0.9164, 0.4264, 0.7367, 0.1797, 0.4444, 0.1557, 0.4444, 0.1557, 0.3953, 0.1797, 0.3953, 0.05462, 0.7068, 0.0636, 0.7068, 0.0636, 0.7558, 0.05462, 0.7558, 0.9198, 0.3594, 0.9198, 0.557, 0.8708, 0.557, 0.8708, 0.3594, 0.8547, 0.6559, 0.8547, 0.7218, 0.8056, 0.7218, 0.8056, 0.6559, 0.8038, 0.07787, 0.8038, 0.1887, 0.7547, 0.1887, 0.7547, 0.07787, 0.7547, 0.9019, 0.575, 0.9019, 0.575, 0.8528, 0.7547, 0.8528, 0.06474, 0.9535, 0.05576, 0.9535, 0.05576, 0.9044, 0.06474, 0.9044, 0.7547, 0.3564, 0.7547, 0.2486, 0.8038, 0.2486, 0.8038, 0.3564, 0.8547, 0.7547, 0.8547, 0.7876, 0.8056, 0.7876, 0.8056, 0.7547, 0.9509, 0.1497, 0.9509, 0.2156, 0.9019, 0.2156, 0.9019, 0.1497, 0.9917, 0.7049, 0.9528, 0.7049, 0.9528, 0.6559, 0.9917, 0.6559, 0.8708, 0.4193, 0.8708, 0.4762, 0.8217, 0.4762, 0.8217, 0.4193, 0.8708, 0.3594, 0.8708, 0.4193, 0.8217, 0.4193, 0.8217, 0.3594, 0.9198, 0.508, 0.9857, 0.508, 0.9857, 0.557, 0.9198, 0.557, 0.8038, 0.01797, 0.8038, 0.07787, 0.7547, 0.07787, 0.7547, 0.01797, 0.4264, 0.9164, 0.4923, 0.9164, 0.4923, 0.9655, 0.4264, 0.9655, 0.9509, 0.08386, 0.9509, 0.1497, 0.9019, 0.1497, 0.9019, 0.08386, 0.8038, 0.7547, 0.8038, 0.7787, 0.7547, 0.7787, 0.7547, 0.7547, 0.575, 0.2965, 0.575, 0.2635, 0.6241, 0.2635, 0.6241, 0.2965, 0.8038, 0.8296, 0.8038, 0.8535, 0.7547, 0.8535, 0.7547, 0.8296, 1.0, 0.08386, 1.0, 0.1497, 0.9509, 0.1497, 0.9509, 0.08386, 0.8805, 1.001, 0.8146, 1.001, 0.8146, 0.9516, 0.8805, 0.9516, 0.9254, 0.9026, 0.8056, 0.9026, 0.8056, 0.8535, 0.9254, 0.8535, 0.8528, 0.1557, 0.8528, 0.2156, 0.8038, 0.2156, 0.8038, 0.1557, 0.9989, 0.2156, 0.9509, 0.2156, 0.9509, 0.1666, 0.9989, 0.1666, 0.9954, 0.9026, 0.9954, 0.9685, 0.9464, 0.9685, 0.9464, 0.9026, 0.9277, 0.3545, 0.9277, 0.2886, 0.9767, 0.2886, 0.9767, 0.3545, 0.1797, 0.5425, 0.1318, 0.5425, 0.1318, 0.4934, 0.1797, 0.4934, 0.7547, 0.8528, 0.575, 0.8528, 0.575, 0.8038, 0.7547, 0.8038, 0.3773, 0.9164, 0.3773, 0.7367, 0.4264, 0.7367, 0.4264, 0.9164, 0.5245, 0.7367, 0.5245, 0.9164, 0.4755, 0.9164, 0.4755, 0.7367, 0.07258, 0.7068, 0.08157, 0.7068, 0.08157, 0.7558, 0.07258, 0.7558, 0.9528, 0.7218, 0.9857, 0.7218, 0.9857, 0.7708, 0.9528, 0.7708])
me_mesh.materials.append(mat_material_003)
me_mesh.use_remesh_preserve_volume = False
me_mesh.use_remesh_preserve_attributes = False
me_mesh.use_mirror_vertex_groups = False
me_mesh.update()

# ---- objects
ob_win = bpy.data.objects.new('win', me_mesh_001)
ob_lose = bpy.data.objects.new('lose', me_mesh)

# ---- transforms, parenting, visibility, modifiers, constraints
ob_win.location = (-3.83, 0.134, 0.1691)
ob_win.rotation_euler = (1.571, -0.0, 0.0)
ob_win.lineart.crease_threshold = 0.0
ob_lose.location = (4.486, 0.134, -0.0818)
ob_lose.rotation_euler = (1.571, -0.0, 0.0)
ob_lose.lineart.crease_threshold = 0.0

# ---- collection membership
col_collection_1.objects.link(ob_win)
col_collection_1.objects.link(ob_lose)

# ---- scene / render settings (as saved in the file)
scene.frame_start = 1; scene.frame_end = 60; scene.frame_set(0)
scene.render.engine = 'BLENDER_EEVEE_NEXT'
scene.render.image_settings.compression = 90
scene.render.resolution_percentage = 50
scene.render.dither_intensity = 0.0
scene.cycles.use_denoising = False
scene.cycles.samples = 100
scene.cycles.sampling_pattern = 'TABULATED_SOBOL'
scene.cycles.light_sampling_threshold = 0.0
scene.cycles.use_adaptive_sampling = False
scene.cycles.use_light_tree = False
scene.cycles.blur_glossy = 0.0
scene.cycles.volume_bounces = 1
scene.cycles.pixel_filter_type = 'GAUSSIAN'
scene.cycles.sample_clamp_indirect = 0.0
scene.view_settings.view_transform = 'Standard'
bpy.context.view_layer.update()

# ---- added for rendering (the .blend has no active camera and no usable light): camera, sun
cam_auto = bpy.data.cameras.new('AutoCamera')
cam_auto.lens = 50.0
cam_auto.sensor_width = 36.0
cam_auto.clip_end = 1000.0
ob_auto_camera = bpy.data.objects.new('AutoCamera', cam_auto)
scene.collection.objects.link(ob_auto_camera)
ob_auto_camera.location = (14.7434, -16.4966, 11.1709)
ob_auto_camera.rotation_euler = (1.09748, -7.21219e-08, 0.694738)
scene.camera = ob_auto_camera
light_auto_sun = bpy.data.lights.new('AutoSun', 'SUN')
light_auto_sun.energy = 3.0
light_auto_sun.angle = 0.0523599
ob_auto_sun = bpy.data.objects.new('AutoSun', light_auto_sun)
scene.collection.objects.link(ob_auto_sun)
ob_auto_sun.rotation_euler = (0.872665, 0.174533, 0.523599)
bpy.context.view_layer.update()

